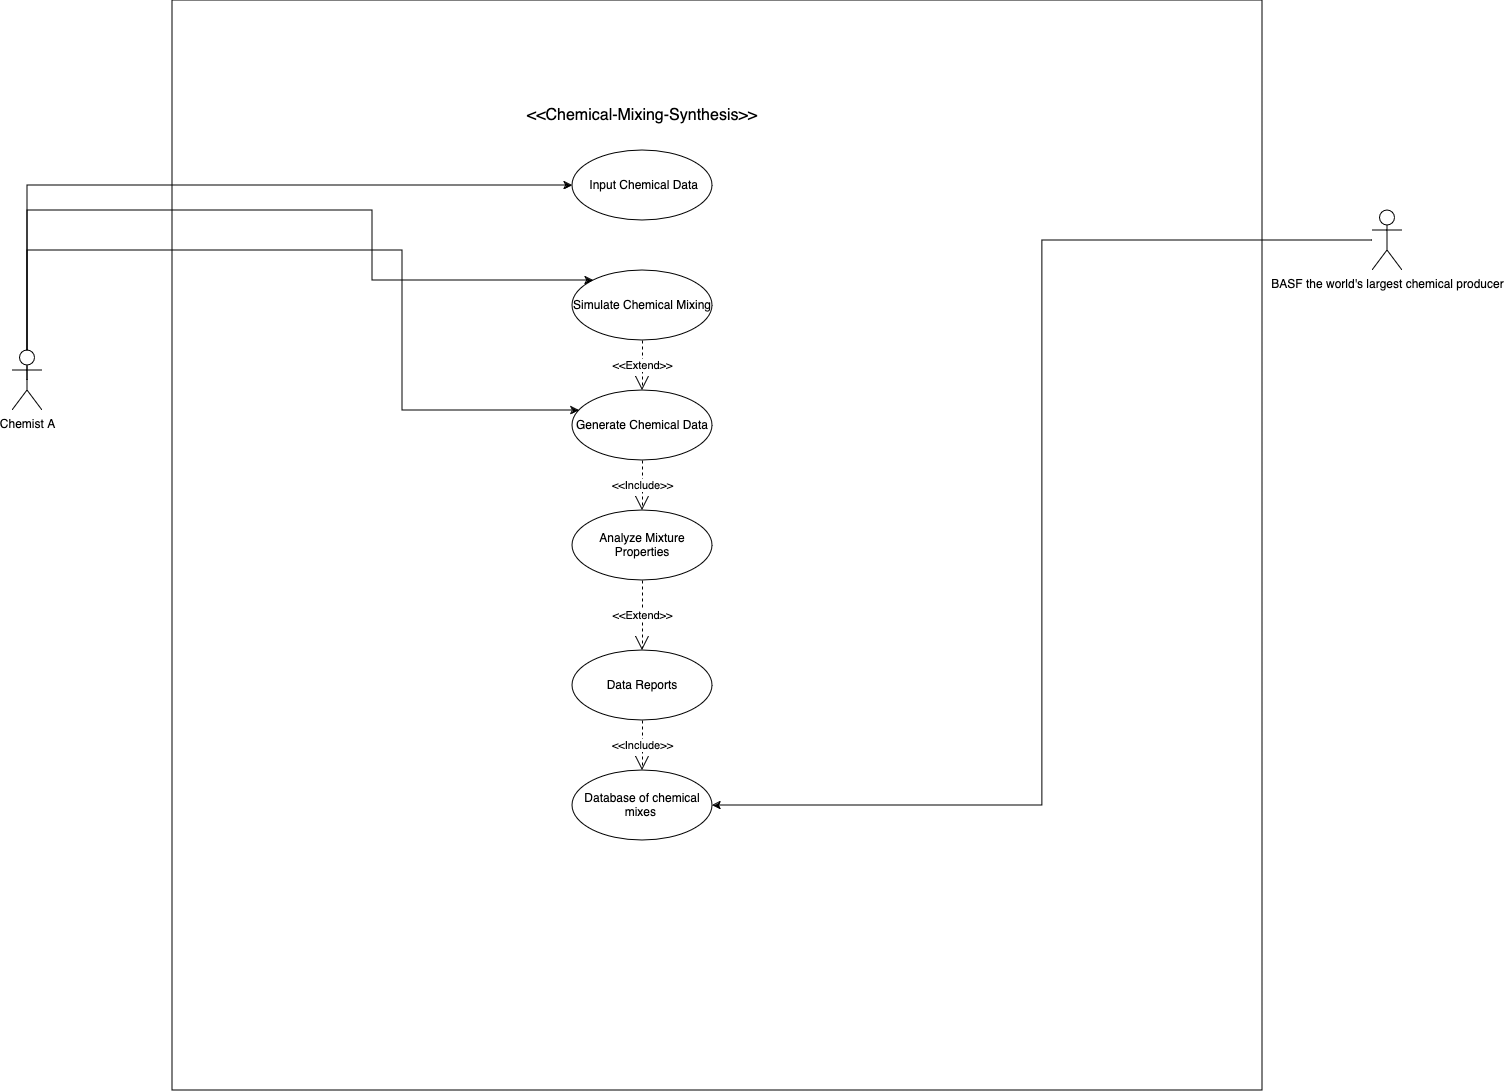

The diagram above was exported from draw.io. Its source (the exported page's mxGraphModel, read from the mxfile embedded in the PNG):
<mxGraphModel dx="954" dy="642" grid="1" gridSize="10" guides="1" tooltips="1" connect="1" arrows="1" fold="1" page="0" pageScale="1" pageWidth="900" pageHeight="1600" math="0" shadow="0">
  <root>
    <mxCell id="0" />
    <mxCell id="1" parent="0" />
    <mxCell id="HkZQD-zDINedIqQV_1Ix-1" value="" style="whiteSpace=wrap;html=1;aspect=fixed;labelBackgroundColor=none;" parent="1" vertex="1">
      <mxGeometry x="400" y="70" width="1090" height="1090" as="geometry" />
    </mxCell>
    <mxCell id="BS793bp_tLUFlU1xwsfM-6" style="edgeStyle=orthogonalEdgeStyle;rounded=0;orthogonalLoop=1;jettySize=auto;html=1;exitX=0.5;exitY=0.5;exitDx=0;exitDy=0;exitPerimeter=0;" parent="1" source="HkZQD-zDINedIqQV_1Ix-2" target="HkZQD-zDINedIqQV_1Ix-8" edge="1">
      <mxGeometry relative="1" as="geometry">
        <Array as="points">
          <mxPoint x="255" y="255" />
        </Array>
      </mxGeometry>
    </mxCell>
    <mxCell id="BS793bp_tLUFlU1xwsfM-7" style="edgeStyle=orthogonalEdgeStyle;rounded=0;orthogonalLoop=1;jettySize=auto;html=1;" parent="1" source="HkZQD-zDINedIqQV_1Ix-2" target="HkZQD-zDINedIqQV_1Ix-9" edge="1">
      <mxGeometry relative="1" as="geometry">
        <Array as="points">
          <mxPoint x="255" y="280" />
          <mxPoint x="600" y="280" />
          <mxPoint x="600" y="350" />
        </Array>
      </mxGeometry>
    </mxCell>
    <mxCell id="BS793bp_tLUFlU1xwsfM-9" style="edgeStyle=orthogonalEdgeStyle;rounded=0;orthogonalLoop=1;jettySize=auto;html=1;" parent="1" source="HkZQD-zDINedIqQV_1Ix-2" target="BS793bp_tLUFlU1xwsfM-2" edge="1">
      <mxGeometry relative="1" as="geometry">
        <Array as="points">
          <mxPoint x="255" y="320" />
          <mxPoint x="630" y="320" />
          <mxPoint x="630" y="480" />
        </Array>
      </mxGeometry>
    </mxCell>
    <mxCell id="HkZQD-zDINedIqQV_1Ix-2" value="Chemist A" style="shape=umlActor;verticalLabelPosition=bottom;verticalAlign=top;html=1;outlineConnect=0;labelBackgroundColor=none;" parent="1" vertex="1">
      <mxGeometry x="240" y="420" width="30" height="60" as="geometry" />
    </mxCell>
    <mxCell id="BS793bp_tLUFlU1xwsfM-42" style="edgeStyle=orthogonalEdgeStyle;rounded=0;orthogonalLoop=1;jettySize=auto;html=1;entryX=1;entryY=0.5;entryDx=0;entryDy=0;" parent="1" source="HkZQD-zDINedIqQV_1Ix-3" target="BS793bp_tLUFlU1xwsfM-37" edge="1">
      <mxGeometry relative="1" as="geometry" />
    </mxCell>
    <mxCell id="HkZQD-zDINedIqQV_1Ix-3" value="BASF the world's largest chemical producer" style="shape=umlActor;verticalLabelPosition=bottom;verticalAlign=top;html=1;outlineConnect=0;labelBackgroundColor=none;" parent="1" vertex="1">
      <mxGeometry x="1600" y="280" width="30" height="60" as="geometry" />
    </mxCell>
    <mxCell id="HkZQD-zDINedIqQV_1Ix-8" value="&amp;nbsp;Input Chemical Data" style="ellipse;whiteSpace=wrap;html=1;labelBackgroundColor=none;" parent="1" vertex="1">
      <mxGeometry x="800" y="220" width="140" height="70" as="geometry" />
    </mxCell>
    <mxCell id="HkZQD-zDINedIqQV_1Ix-9" value="Simulate Chemical Mixing" style="ellipse;whiteSpace=wrap;html=1;labelBackgroundColor=none;" parent="1" vertex="1">
      <mxGeometry x="800" y="340" width="140" height="70" as="geometry" />
    </mxCell>
    <mxCell id="BS793bp_tLUFlU1xwsfM-2" value="Generate Chemical Data" style="ellipse;whiteSpace=wrap;html=1;" parent="1" vertex="1">
      <mxGeometry x="800" y="460" width="140" height="70" as="geometry" />
    </mxCell>
    <mxCell id="BS793bp_tLUFlU1xwsfM-3" value="Analyze Mixture Properties" style="ellipse;whiteSpace=wrap;html=1;" parent="1" vertex="1">
      <mxGeometry x="800" y="580" width="140" height="70" as="geometry" />
    </mxCell>
    <mxCell id="BS793bp_tLUFlU1xwsfM-14" value="Data Reports" style="ellipse;whiteSpace=wrap;html=1;" parent="1" vertex="1">
      <mxGeometry x="800" y="720" width="140" height="70" as="geometry" />
    </mxCell>
    <mxCell id="BS793bp_tLUFlU1xwsfM-16" value="&amp;lt;&amp;lt;Chemical-Mixing-Synthesis&amp;gt;&amp;gt;" style="text;strokeColor=none;fillColor=none;html=1;align=center;verticalAlign=middle;whiteSpace=wrap;rounded=0;fontSize=16;" parent="1" vertex="1">
      <mxGeometry x="725" y="170" width="290" height="30" as="geometry" />
    </mxCell>
    <mxCell id="BS793bp_tLUFlU1xwsfM-30" value="&amp;lt;&amp;lt;Extend&amp;gt;&amp;gt;" style="endArrow=open;endSize=12;dashed=1;html=1;rounded=0;exitX=0.5;exitY=1;exitDx=0;exitDy=0;entryX=0.5;entryY=0;entryDx=0;entryDy=0;" parent="1" source="HkZQD-zDINedIqQV_1Ix-9" target="BS793bp_tLUFlU1xwsfM-2" edge="1">
      <mxGeometry width="160" relative="1" as="geometry">
        <mxPoint x="1200" y="700" as="sourcePoint" />
        <mxPoint x="1730" y="1020" as="targetPoint" />
        <Array as="points" />
      </mxGeometry>
    </mxCell>
    <mxCell id="BS793bp_tLUFlU1xwsfM-32" value="&amp;lt;&amp;lt;Include&amp;gt;&amp;gt;" style="endArrow=open;endSize=12;dashed=1;html=1;rounded=0;" parent="1" source="BS793bp_tLUFlU1xwsfM-2" target="BS793bp_tLUFlU1xwsfM-3" edge="1">
      <mxGeometry width="160" relative="1" as="geometry">
        <mxPoint x="1240" y="530" as="sourcePoint" />
        <mxPoint x="1400" y="530" as="targetPoint" />
      </mxGeometry>
    </mxCell>
    <mxCell id="BS793bp_tLUFlU1xwsfM-36" value="&amp;lt;&amp;lt;Extend&amp;gt;&amp;gt; " style="endArrow=open;endSize=12;dashed=1;html=1;rounded=0;exitX=0.5;exitY=1;exitDx=0;exitDy=0;entryX=0.5;entryY=0;entryDx=0;entryDy=0;" parent="1" source="BS793bp_tLUFlU1xwsfM-3" target="BS793bp_tLUFlU1xwsfM-14" edge="1">
      <mxGeometry width="160" relative="1" as="geometry">
        <mxPoint x="1100" y="880" as="sourcePoint" />
        <mxPoint x="1260" y="880" as="targetPoint" />
      </mxGeometry>
    </mxCell>
    <mxCell id="BS793bp_tLUFlU1xwsfM-37" value="Database of chemical mixes&amp;nbsp; " style="ellipse;whiteSpace=wrap;html=1;" parent="1" vertex="1">
      <mxGeometry x="800" y="840" width="140" height="70" as="geometry" />
    </mxCell>
    <mxCell id="BS793bp_tLUFlU1xwsfM-44" value="&amp;lt;&amp;lt;Include&amp;gt;&amp;gt; " style="endArrow=open;endSize=12;dashed=1;html=1;rounded=0;entryX=0.5;entryY=0;entryDx=0;entryDy=0;" parent="1" source="BS793bp_tLUFlU1xwsfM-14" target="BS793bp_tLUFlU1xwsfM-37" edge="1">
      <mxGeometry width="160" relative="1" as="geometry">
        <mxPoint x="1840" y="1050" as="sourcePoint" />
        <mxPoint x="2000" y="1050" as="targetPoint" />
      </mxGeometry>
    </mxCell>
  </root>
</mxGraphModel>